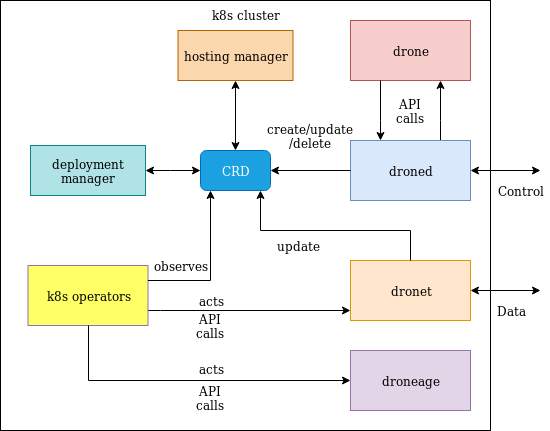

The diagram above was exported from draw.io. Its source (the exported page's mxGraphModel, read from the mxfile embedded in the PNG):
<mxGraphModel dx="868" dy="470" grid="1" gridSize="10" guides="1" tooltips="1" connect="1" arrows="1" fold="1" page="1" pageScale="1" pageWidth="850" pageHeight="1100" math="0" shadow="0">
  <root>
    <mxCell id="0" />
    <mxCell id="1" parent="0" />
    <mxCell id="lZsFzgBvsbnO00-UHfG6-1" value="k8s cluster" style="rounded=0;whiteSpace=wrap;html=1;verticalAlign=top;" parent="1" vertex="1">
      <mxGeometry x="150" y="180" width="490" height="430" as="geometry" />
    </mxCell>
    <mxCell id="lZsFzgBvsbnO00-UHfG6-2" value="drone" style="rounded=0;whiteSpace=wrap;html=1;strokeWidth=1;fillColor=#f8cecc;strokeColor=#b85450;" parent="1" vertex="1">
      <mxGeometry x="500" y="200" width="120" height="60" as="geometry" />
    </mxCell>
    <mxCell id="lZsFzgBvsbnO00-UHfG6-3" style="edgeStyle=orthogonalEdgeStyle;rounded=0;orthogonalLoop=1;jettySize=auto;html=1;" parent="1" source="lZsFzgBvsbnO00-UHfG6-4" target="lZsFzgBvsbnO00-UHfG6-2" edge="1">
      <mxGeometry relative="1" as="geometry">
        <Array as="points">
          <mxPoint x="590" y="300" />
          <mxPoint x="590" y="300" />
        </Array>
      </mxGeometry>
    </mxCell>
    <mxCell id="lZsFzgBvsbnO00-UHfG6-4" value="droned" style="rounded=0;whiteSpace=wrap;html=1;strokeWidth=1;fillColor=#dae8fc;strokeColor=#6c8ebf;" parent="1" vertex="1">
      <mxGeometry x="500" y="320" width="120" height="60" as="geometry" />
    </mxCell>
    <mxCell id="lZsFzgBvsbnO00-UHfG6-5" style="edgeStyle=orthogonalEdgeStyle;rounded=0;orthogonalLoop=1;jettySize=auto;html=1;" parent="1" source="lZsFzgBvsbnO00-UHfG6-2" target="lZsFzgBvsbnO00-UHfG6-4" edge="1">
      <mxGeometry relative="1" as="geometry">
        <Array as="points">
          <mxPoint x="530" y="300" />
          <mxPoint x="530" y="300" />
        </Array>
      </mxGeometry>
    </mxCell>
    <mxCell id="lZsFzgBvsbnO00-UHfG6-6" value="dronet" style="rounded=0;whiteSpace=wrap;html=1;strokeWidth=1;fillColor=#ffe6cc;strokeColor=#d79b00;" parent="1" vertex="1">
      <mxGeometry x="500" y="440" width="120" height="60" as="geometry" />
    </mxCell>
    <mxCell id="lZsFzgBvsbnO00-UHfG6-7" style="edgeStyle=orthogonalEdgeStyle;rounded=0;orthogonalLoop=1;jettySize=auto;html=1;" parent="1" source="lZsFzgBvsbnO00-UHfG6-8" target="lZsFzgBvsbnO00-UHfG6-6" edge="1">
      <mxGeometry relative="1" as="geometry">
        <Array as="points">
          <mxPoint x="310" y="490" />
          <mxPoint x="310" y="490" />
        </Array>
      </mxGeometry>
    </mxCell>
    <mxCell id="lZsFzgBvsbnO00-UHfG6-8" value="k8s operators" style="rounded=0;whiteSpace=wrap;html=1;strokeWidth=1;fillColor=#FFFF66;strokeColor=#9673a6;" parent="1" vertex="1">
      <mxGeometry x="177.5" y="445" width="120" height="60" as="geometry" />
    </mxCell>
    <mxCell id="lZsFzgBvsbnO00-UHfG6-9" value="CRD" style="rounded=1;whiteSpace=wrap;html=1;strokeWidth=1;fillColor=#1ba1e2;strokeColor=#006EAF;fontColor=#ffffff;" parent="1" vertex="1">
      <mxGeometry x="350" y="330" width="70" height="40" as="geometry" />
    </mxCell>
    <mxCell id="lZsFzgBvsbnO00-UHfG6-10" style="edgeStyle=orthogonalEdgeStyle;rounded=0;orthogonalLoop=1;jettySize=auto;html=1;" parent="1" source="lZsFzgBvsbnO00-UHfG6-4" target="lZsFzgBvsbnO00-UHfG6-9" edge="1">
      <mxGeometry relative="1" as="geometry" />
    </mxCell>
    <mxCell id="lZsFzgBvsbnO00-UHfG6-11" style="edgeStyle=orthogonalEdgeStyle;rounded=0;orthogonalLoop=1;jettySize=auto;html=1;" parent="1" source="lZsFzgBvsbnO00-UHfG6-6" target="lZsFzgBvsbnO00-UHfG6-9" edge="1">
      <mxGeometry relative="1" as="geometry">
        <Array as="points">
          <mxPoint x="560" y="410" />
          <mxPoint x="410" y="410" />
        </Array>
      </mxGeometry>
    </mxCell>
    <mxCell id="lZsFzgBvsbnO00-UHfG6-13" value="" style="group" parent="1" vertex="1" connectable="0">
      <mxGeometry x="310" y="435" width="40" height="20" as="geometry" />
    </mxCell>
    <mxCell id="lZsFzgBvsbnO00-UHfG6-14" value="observes" style="text;html=1;strokeColor=none;fillColor=none;align=center;verticalAlign=middle;whiteSpace=wrap;rounded=0;" parent="lZsFzgBvsbnO00-UHfG6-13" vertex="1">
      <mxGeometry width="40" height="20" as="geometry" />
    </mxCell>
    <mxCell id="lZsFzgBvsbnO00-UHfG6-15" value="" style="group" parent="1" vertex="1" connectable="0">
      <mxGeometry x="410" y="340" width="100" height="20" as="geometry" />
    </mxCell>
    <mxCell id="lZsFzgBvsbnO00-UHfG6-16" value="create/update/delete" style="text;html=1;strokeColor=none;fillColor=none;align=center;verticalAlign=middle;whiteSpace=wrap;rounded=0;" parent="lZsFzgBvsbnO00-UHfG6-15" vertex="1">
      <mxGeometry y="-50" width="100" height="50" as="geometry" />
    </mxCell>
    <mxCell id="lZsFzgBvsbnO00-UHfG6-17" value="API calls" style="text;html=1;strokeColor=none;fillColor=none;align=center;verticalAlign=middle;whiteSpace=wrap;rounded=0;direction=south;" parent="1" vertex="1">
      <mxGeometry x="335" y="492.5" width="50" height="25" as="geometry" />
    </mxCell>
    <mxCell id="lZsFzgBvsbnO00-UHfG6-18" value="API calls" style="text;html=1;strokeColor=none;fillColor=none;align=center;verticalAlign=middle;whiteSpace=wrap;rounded=0;" parent="1" vertex="1">
      <mxGeometry x="540" y="280" width="40" height="20" as="geometry" />
    </mxCell>
    <mxCell id="lZsFzgBvsbnO00-UHfG6-19" value="" style="group" parent="1" vertex="1" connectable="0">
      <mxGeometry x="397.5" y="450" width="100" height="20" as="geometry" />
    </mxCell>
    <mxCell id="lZsFzgBvsbnO00-UHfG6-20" style="edgeStyle=orthogonalEdgeStyle;rounded=0;orthogonalLoop=1;jettySize=auto;html=1;" parent="lZsFzgBvsbnO00-UHfG6-19" edge="1">
      <mxGeometry relative="1" as="geometry" />
    </mxCell>
    <mxCell id="lZsFzgBvsbnO00-UHfG6-21" value="update" style="text;html=1;strokeColor=none;fillColor=none;align=center;verticalAlign=middle;whiteSpace=wrap;rounded=0;" parent="lZsFzgBvsbnO00-UHfG6-19" vertex="1">
      <mxGeometry y="-50" width="100" height="50" as="geometry" />
    </mxCell>
    <mxCell id="lZsFzgBvsbnO00-UHfG6-22" value="&lt;div&gt;droneage&lt;/div&gt;" style="rounded=0;whiteSpace=wrap;html=1;strokeWidth=1;fillColor=#e1d5e7;strokeColor=#9673a6;" parent="1" vertex="1">
      <mxGeometry x="500" y="530" width="120" height="60" as="geometry" />
    </mxCell>
    <mxCell id="lZsFzgBvsbnO00-UHfG6-23" value="acts" style="text;html=1;strokeColor=none;fillColor=none;align=center;verticalAlign=middle;whiteSpace=wrap;rounded=0;" parent="1" vertex="1">
      <mxGeometry x="340" y="537.5" width="40" height="20" as="geometry" />
    </mxCell>
    <mxCell id="lZsFzgBvsbnO00-UHfG6-24" value="API calls" style="text;html=1;strokeColor=none;fillColor=none;align=center;verticalAlign=middle;whiteSpace=wrap;rounded=0;direction=south;" parent="1" vertex="1">
      <mxGeometry x="335" y="565" width="50" height="25" as="geometry" />
    </mxCell>
    <mxCell id="lZsFzgBvsbnO00-UHfG6-25" style="edgeStyle=orthogonalEdgeStyle;rounded=0;orthogonalLoop=1;jettySize=auto;html=1;" parent="1" source="lZsFzgBvsbnO00-UHfG6-8" target="lZsFzgBvsbnO00-UHfG6-9" edge="1">
      <mxGeometry relative="1" as="geometry">
        <Array as="points">
          <mxPoint x="360" y="460" />
        </Array>
      </mxGeometry>
    </mxCell>
    <mxCell id="lZsFzgBvsbnO00-UHfG6-26" style="edgeStyle=orthogonalEdgeStyle;rounded=0;orthogonalLoop=1;jettySize=auto;html=1;" parent="1" source="lZsFzgBvsbnO00-UHfG6-8" target="lZsFzgBvsbnO00-UHfG6-22" edge="1">
      <mxGeometry relative="1" as="geometry">
        <Array as="points">
          <mxPoint x="238" y="560" />
        </Array>
      </mxGeometry>
    </mxCell>
    <mxCell id="lZsFzgBvsbnO00-UHfG6-27" style="edgeStyle=orthogonalEdgeStyle;rounded=0;orthogonalLoop=1;jettySize=auto;html=1;startArrow=classic;startFill=1;" parent="1" source="lZsFzgBvsbnO00-UHfG6-4" edge="1">
      <mxGeometry relative="1" as="geometry">
        <mxPoint x="690" y="350" as="targetPoint" />
      </mxGeometry>
    </mxCell>
    <mxCell id="lZsFzgBvsbnO00-UHfG6-28" style="edgeStyle=orthogonalEdgeStyle;rounded=0;orthogonalLoop=1;jettySize=auto;html=1;startArrow=classic;startFill=1;" parent="1" edge="1">
      <mxGeometry relative="1" as="geometry">
        <mxPoint x="690" y="470" as="targetPoint" />
        <mxPoint x="620" y="470" as="sourcePoint" />
      </mxGeometry>
    </mxCell>
    <mxCell id="lZsFzgBvsbnO00-UHfG6-29" value="Data" style="text;html=1;strokeColor=none;fillColor=none;align=center;verticalAlign=middle;whiteSpace=wrap;rounded=0;" parent="1" vertex="1">
      <mxGeometry x="640" y="480" width="40" height="20" as="geometry" />
    </mxCell>
    <mxCell id="lZsFzgBvsbnO00-UHfG6-30" value="Control" style="text;html=1;strokeColor=none;fillColor=none;align=center;verticalAlign=middle;whiteSpace=wrap;rounded=0;" parent="1" vertex="1">
      <mxGeometry x="650" y="360" width="40" height="20" as="geometry" />
    </mxCell>
    <mxCell id="8rmfbtwOlPEPnz24-Wnb-3" style="edgeStyle=orthogonalEdgeStyle;rounded=0;orthogonalLoop=1;jettySize=auto;html=1;startArrow=classic;startFill=1;" edge="1" parent="1" source="vGs0sZTurWmx4XWdnK6Y-1" target="lZsFzgBvsbnO00-UHfG6-9">
      <mxGeometry relative="1" as="geometry" />
    </mxCell>
    <mxCell id="vGs0sZTurWmx4XWdnK6Y-1" value="hosting manager" style="rounded=0;whiteSpace=wrap;html=1;fillColor=#fad7ac;strokeColor=#b46504;" parent="1" vertex="1">
      <mxGeometry x="327.5" y="210" width="115" height="50" as="geometry" />
    </mxCell>
    <mxCell id="8rmfbtwOlPEPnz24-Wnb-2" style="edgeStyle=orthogonalEdgeStyle;rounded=0;orthogonalLoop=1;jettySize=auto;html=1;startArrow=classic;startFill=1;" edge="1" parent="1" source="8rmfbtwOlPEPnz24-Wnb-1" target="lZsFzgBvsbnO00-UHfG6-9">
      <mxGeometry relative="1" as="geometry">
        <Array as="points">
          <mxPoint x="320" y="350" />
          <mxPoint x="320" y="350" />
        </Array>
      </mxGeometry>
    </mxCell>
    <mxCell id="8rmfbtwOlPEPnz24-Wnb-1" value="deployment manager" style="rounded=0;whiteSpace=wrap;html=1;fillColor=#b0e3e6;strokeColor=#0e8088;" vertex="1" parent="1">
      <mxGeometry x="180" y="325" width="115" height="50" as="geometry" />
    </mxCell>
    <mxCell id="8rmfbtwOlPEPnz24-Wnb-4" value="acts" style="text;html=1;strokeColor=none;fillColor=none;align=center;verticalAlign=middle;whiteSpace=wrap;rounded=0;" vertex="1" parent="1">
      <mxGeometry x="340" y="470" width="40" height="20" as="geometry" />
    </mxCell>
  </root>
</mxGraphModel>